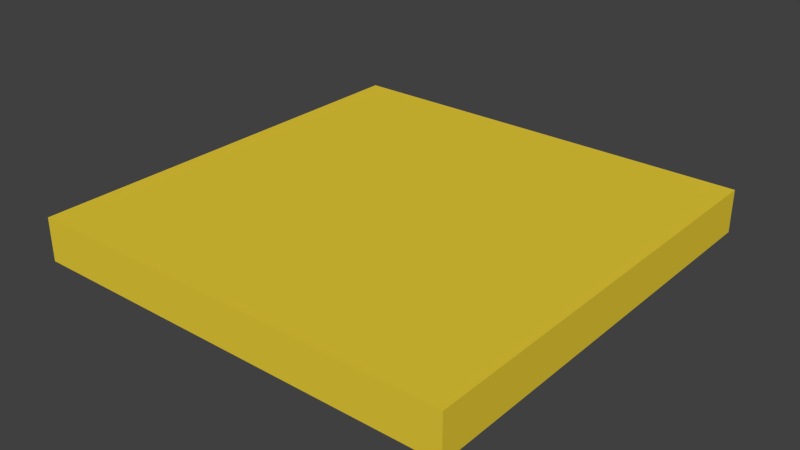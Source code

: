 # Source: Field.blend  (saved by Blender 2.69.0; exported with 4.5.12 LTS)
import bpy
from mathutils import Matrix  # noqa: F401  (used for matrix-valued properties, if any)

bpy.ops.wm.read_factory_settings(use_empty=True)
scene = bpy.context.scene
scene.name = 'Scene'

# ---- collections
col_collection_1 = bpy.data.collections.new('Collection 1'); scene.collection.children.link(col_collection_1)

# ---- materials (node trees are filled in below, after node groups)
mat_field = bpy.data.materials.new('Field')
mat_field.alpha_threshold = 0.0
mat_field.use_transparent_shadow = False
mat_field.diffuse_color = (0.8, 0.6023, 0.03817, 1.0)
mat_field.roughness = 0.5
mat_field.line_color = (0.0, 0.0, 0.0, 1.0)

# ---- material node trees

# ---- world
world_world = bpy.data.worlds.new('World'); scene.world = world_world
world_world.color = (0.05088, 0.05088, 0.05088)
world_world.use_sun_shadow = False
world_world.sun_shadow_jitter_overblur = 0.0
world_world.cycles.sampling_method = 'MANUAL'
world_world.cycles.sample_map_resolution = 256

# ---- meshes
me_cube = bpy.data.meshes.new('Cube')
me_cube.from_pydata([(0.5, 0.0, -0.5), (0.5, 2.98e-09, 0.5), (-0.5, 2.98e-09, 0.5), (-0.5, 0.0, -0.5), (0.5, 0.1, -0.5), (0.5, 0.1, 0.5), (-0.5, 0.1, 0.5), (-0.5, 0.1, -0.5)], [], [(0, 1, 2, 3), (4, 7, 6, 5), (0, 4, 5, 1), (1, 5, 6, 2), (2, 6, 7, 3), (4, 0, 3, 7)])
me_cube.materials.append(mat_field)
me_cube.use_remesh_preserve_volume = False
me_cube.use_remesh_preserve_attributes = False
me_cube.use_mirror_vertex_groups = False
me_cube.update()

# ---- objects
ob_cube = bpy.data.objects.new('Cube', me_cube)

# ---- transforms, parenting, visibility, modifiers, constraints
ob_cube.location = (2.98e-08, 0.0, 0.0)
ob_cube.rotation_euler = (1.571, 0.0, 0.0)
ob_cube.lock_rotations_4d = False
ob_cube.empty_display_type = 'ARROWS'
ob_cube.lineart.crease_threshold = 0.0

# ---- collection membership
col_collection_1.objects.link(ob_cube)

# ---- scene / render settings (as saved in the file)
scene.frame_start = 1; scene.frame_end = 250; scene.frame_set(1)
scene.render.engine = 'BLENDER_EEVEE_NEXT'
scene.render.image_settings.compression = 90
scene.render.resolution_percentage = 50
scene.render.dither_intensity = 0.0
scene.cycles.use_denoising = False
scene.cycles.samples = 10
scene.cycles.sampling_pattern = 'TABULATED_SOBOL'
scene.cycles.light_sampling_threshold = 0.0
scene.cycles.use_adaptive_sampling = False
scene.cycles.use_light_tree = False
scene.cycles.blur_glossy = 0.0
scene.cycles.volume_bounces = 1
scene.cycles.pixel_filter_type = 'GAUSSIAN'
scene.cycles.sample_clamp_indirect = 0.0
scene.view_settings.view_transform = 'Standard'
bpy.context.view_layer.update()

# ---- added for rendering (the .blend has no active camera and no usable light): camera, sun
cam_auto = bpy.data.cameras.new('AutoCamera')
cam_auto.lens = 50.0
cam_auto.sensor_width = 36.0
cam_auto.clip_end = 1000.0
ob_auto_camera = bpy.data.objects.new('AutoCamera', cam_auto)
scene.collection.objects.link(ob_auto_camera)
ob_auto_camera.location = (1.31173, -1.57408, 1.09939)
ob_auto_camera.rotation_euler = (1.09748, -7.21219e-08, 0.694738)
scene.camera = ob_auto_camera
light_auto_sun = bpy.data.lights.new('AutoSun', 'SUN')
light_auto_sun.energy = 3.0
light_auto_sun.angle = 0.0523599
ob_auto_sun = bpy.data.objects.new('AutoSun', light_auto_sun)
scene.collection.objects.link(ob_auto_sun)
ob_auto_sun.rotation_euler = (0.872665, 0.174533, 0.523599)
bpy.context.view_layer.update()
